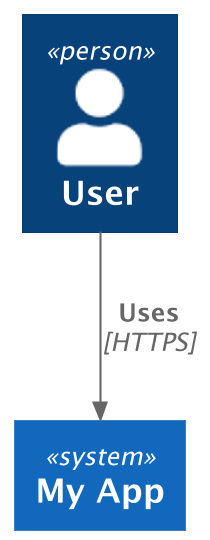

The diagram above was rendered by PlantUML. Its source (embedded in the PNG):
@startuml
' convert it with additional command line argument -DRELATIVE_INCLUDE="relative/absolute" to use locally
!if %variable_exists("RELATIVE_INCLUDE")
    !include %get_variable_value("RELATIVE_INCLUDE")/C4_Context.puml
!else
    !include https://raw.githubusercontent.com/plantuml-stdlib/C4-PlantUML/master/C4_Context.puml
!endif
skinparam dpi 200

Person(user, "User", $tags="")

System(app, "My App", $tags="")

Rel(user, app, "Uses", "HTTPS", $tags="")

@enduml